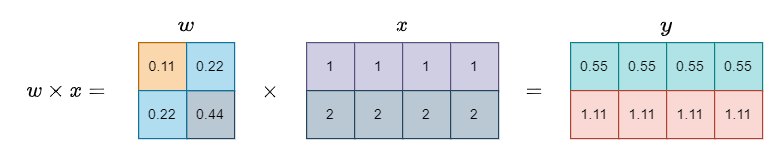

The diagram above was exported from draw.io. Its source (the exported page's mxGraphModel, read from the mxfile embedded in the PNG):
<mxGraphModel dx="1662" dy="988" grid="1" gridSize="10" guides="1" tooltips="1" connect="1" arrows="1" fold="1" page="1" pageScale="1" pageWidth="827" pageHeight="1169" math="1" shadow="0">
  <root>
    <mxCell id="0" />
    <mxCell id="1" parent="0" />
    <mxCell id="2" value="`w\timesx =`" style="text;html=1;strokeColor=none;fillColor=none;align=center;verticalAlign=middle;whiteSpace=wrap;rounded=0;fontSize=16;" vertex="1" parent="1">
      <mxGeometry x="180" y="820" width="100" height="40" as="geometry" />
    </mxCell>
    <mxCell id="3" value="0.11" style="rounded=0;whiteSpace=wrap;html=1;fillColor=#fad7ac;strokeColor=#b46504;" vertex="1" parent="1">
      <mxGeometry x="290" y="800" width="40" height="40" as="geometry" />
    </mxCell>
    <mxCell id="4" value="0.44" style="rounded=0;whiteSpace=wrap;html=1;fillColor=#bac8d3;strokeColor=#23445d;" vertex="1" parent="1">
      <mxGeometry x="330" y="840" width="40" height="40" as="geometry" />
    </mxCell>
    <mxCell id="5" value="0.22" style="rounded=0;whiteSpace=wrap;html=1;fillColor=#b1ddf0;strokeColor=#10739e;" vertex="1" parent="1">
      <mxGeometry x="330" y="800" width="40" height="40" as="geometry" />
    </mxCell>
    <mxCell id="6" value="0.22" style="rounded=0;whiteSpace=wrap;html=1;fillColor=#b1ddf0;strokeColor=#10739e;" vertex="1" parent="1">
      <mxGeometry x="290" y="840" width="40" height="40" as="geometry" />
    </mxCell>
    <mxCell id="7" value="`w`" style="text;html=1;strokeColor=none;fillColor=none;align=center;verticalAlign=middle;whiteSpace=wrap;rounded=0;fontSize=16;" vertex="1" parent="1">
      <mxGeometry x="290" y="770" width="80" height="30" as="geometry" />
    </mxCell>
    <mxCell id="8" value="`\times`" style="text;html=1;strokeColor=none;fillColor=none;align=center;verticalAlign=middle;whiteSpace=wrap;rounded=0;fontSize=16;" vertex="1" parent="1">
      <mxGeometry x="370" y="800" width="60" height="80" as="geometry" />
    </mxCell>
    <mxCell id="9" value="1" style="rounded=0;whiteSpace=wrap;html=1;fillColor=#d0cee2;strokeColor=#56517e;" vertex="1" parent="1">
      <mxGeometry x="430" y="800" width="40" height="40" as="geometry" />
    </mxCell>
    <mxCell id="10" value="2" style="rounded=0;whiteSpace=wrap;html=1;fillColor=#bac8d3;strokeColor=#23445d;" vertex="1" parent="1">
      <mxGeometry x="430" y="840" width="40" height="40" as="geometry" />
    </mxCell>
    <mxCell id="11" value="1" style="rounded=0;whiteSpace=wrap;html=1;fillColor=#d0cee2;strokeColor=#56517e;" vertex="1" parent="1">
      <mxGeometry x="470" y="800" width="40" height="40" as="geometry" />
    </mxCell>
    <mxCell id="12" value="2" style="rounded=0;whiteSpace=wrap;html=1;fillColor=#bac8d3;strokeColor=#23445d;" vertex="1" parent="1">
      <mxGeometry x="470" y="840" width="40" height="40" as="geometry" />
    </mxCell>
    <mxCell id="13" value="1" style="rounded=0;whiteSpace=wrap;html=1;fillColor=#d0cee2;strokeColor=#56517e;" vertex="1" parent="1">
      <mxGeometry x="510" y="800" width="40" height="40" as="geometry" />
    </mxCell>
    <mxCell id="14" value="2" style="rounded=0;whiteSpace=wrap;html=1;fillColor=#bac8d3;strokeColor=#23445d;" vertex="1" parent="1">
      <mxGeometry x="510" y="840" width="40" height="40" as="geometry" />
    </mxCell>
    <mxCell id="15" value="1" style="rounded=0;whiteSpace=wrap;html=1;fillColor=#d0cee2;strokeColor=#56517e;" vertex="1" parent="1">
      <mxGeometry x="550" y="800" width="40" height="40" as="geometry" />
    </mxCell>
    <mxCell id="16" value="2" style="rounded=0;whiteSpace=wrap;html=1;fillColor=#bac8d3;strokeColor=#23445d;" vertex="1" parent="1">
      <mxGeometry x="550" y="840" width="40" height="40" as="geometry" />
    </mxCell>
    <mxCell id="17" value="`x`" style="text;html=1;strokeColor=none;fillColor=none;align=center;verticalAlign=middle;whiteSpace=wrap;rounded=0;fontSize=16;" vertex="1" parent="1">
      <mxGeometry x="430" y="770" width="160" height="30" as="geometry" />
    </mxCell>
    <mxCell id="18" value="`=`" style="text;html=1;strokeColor=none;fillColor=none;align=center;verticalAlign=middle;whiteSpace=wrap;rounded=0;fontSize=16;" vertex="1" parent="1">
      <mxGeometry x="590" y="800" width="60" height="80" as="geometry" />
    </mxCell>
    <mxCell id="19" value="0.55" style="rounded=0;whiteSpace=wrap;html=1;fillColor=#b0e3e6;strokeColor=#0e8088;" vertex="1" parent="1">
      <mxGeometry x="650" y="800" width="40" height="40" as="geometry" />
    </mxCell>
    <mxCell id="20" value="1.11" style="rounded=0;whiteSpace=wrap;html=1;fillColor=#fad9d5;strokeColor=#ae4132;" vertex="1" parent="1">
      <mxGeometry x="650" y="840" width="40" height="40" as="geometry" />
    </mxCell>
    <mxCell id="21" value="0.55" style="rounded=0;whiteSpace=wrap;html=1;fillColor=#b0e3e6;strokeColor=#0e8088;" vertex="1" parent="1">
      <mxGeometry x="690" y="800" width="40" height="40" as="geometry" />
    </mxCell>
    <mxCell id="22" value="0.55" style="rounded=0;whiteSpace=wrap;html=1;fillColor=#b0e3e6;strokeColor=#0e8088;" vertex="1" parent="1">
      <mxGeometry x="730" y="800" width="40" height="40" as="geometry" />
    </mxCell>
    <mxCell id="23" value="0.55" style="rounded=0;whiteSpace=wrap;html=1;fillColor=#b0e3e6;strokeColor=#0e8088;" vertex="1" parent="1">
      <mxGeometry x="770" y="800" width="40" height="40" as="geometry" />
    </mxCell>
    <mxCell id="24" value="`y`" style="text;html=1;strokeColor=none;fillColor=none;align=center;verticalAlign=middle;whiteSpace=wrap;rounded=0;fontSize=16;" vertex="1" parent="1">
      <mxGeometry x="650" y="770" width="160" height="30" as="geometry" />
    </mxCell>
    <mxCell id="25" value="1.11" style="rounded=0;whiteSpace=wrap;html=1;fillColor=#fad9d5;strokeColor=#ae4132;" vertex="1" parent="1">
      <mxGeometry x="690" y="840" width="40" height="40" as="geometry" />
    </mxCell>
    <mxCell id="26" value="1.11" style="rounded=0;whiteSpace=wrap;html=1;fillColor=#fad9d5;strokeColor=#ae4132;" vertex="1" parent="1">
      <mxGeometry x="730" y="840" width="40" height="40" as="geometry" />
    </mxCell>
    <mxCell id="27" value="1.11" style="rounded=0;whiteSpace=wrap;html=1;fillColor=#fad9d5;strokeColor=#ae4132;" vertex="1" parent="1">
      <mxGeometry x="770" y="840" width="40" height="40" as="geometry" />
    </mxCell>
  </root>
</mxGraphModel>